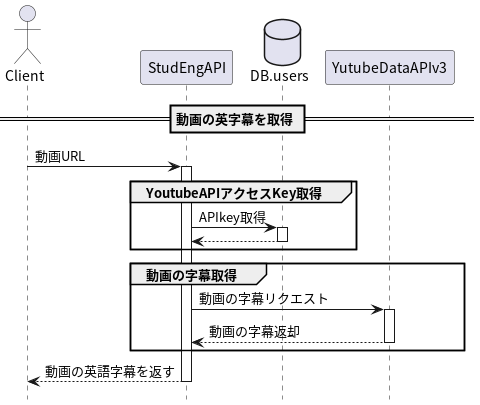

The diagram above was rendered by PlantUML. Its source (embedded in the PNG):
@startuml
actor Client
participant StudEngAPI
database DB.users
participant YutubeDataAPIv3
hide footbox

== 動画の英字幕を取得 ==

Client -> StudEngAPI : 動画URL
activate StudEngAPI
  group YoutubeAPIアクセスKey取得
    StudEngAPI -> DB.users : APIkey取得
    activate DB.users
    StudEngAPI <-- DB.users : 
    deactivate DB.users
  end

    
  group 動画の字幕取得
    StudEngAPI -> YutubeDataAPIv3 : 動画の字幕リクエスト
    activate YutubeDataAPIv3

    StudEngAPI <-- YutubeDataAPIv3 : 動画の字幕返却
    deactivate YutubeDataAPIv3
  end

  Client <-- StudEngAPI : 動画の英語字幕を返す
deactivate StudEngAPI
@enduml